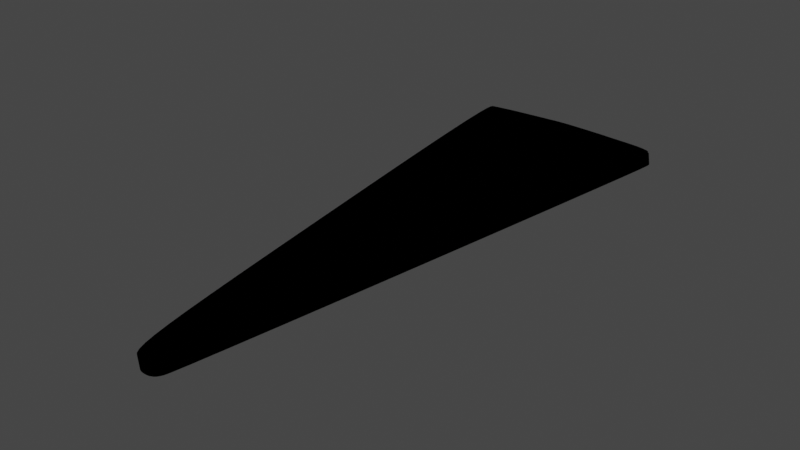 # Source: Dreieck-kl..blend  (saved by Blender 2.93.20; exported with 4.5.12 LTS)
import bpy
from mathutils import Matrix  # noqa: F401  (used for matrix-valued properties, if any)

bpy.ops.wm.read_factory_settings(use_empty=True)
scene = bpy.context.scene
scene.name = 'Scene'

# ---- collections
col_collection = bpy.data.collections.new('Collection'); scene.collection.children.link(col_collection)

# ---- materials (node trees are filled in below, after node groups)
mat_svgmat_001 = bpy.data.materials.new('SVGMat.001')
mat_svgmat_001.use_transparent_shadow = False
mat_svgmat_001.diffuse_color = (0.0, 0.0, 0.0, 1.0)

# ---- material node trees

# ---- world
world_world = bpy.data.worlds.new('World'); scene.world = world_world
world_world.use_nodes = True; world_world.node_tree.nodes.clear()
_N = world_world.node_tree.nodes; _L = world_world.node_tree.links
n0 = _N.new('ShaderNodeOutputWorld'); n0.name = 'World Output'; n0.location = (300, 300)
n1 = _N.new('ShaderNodeBackground'); n1.name = 'Background'; n1.location = (10, 300)
n1.inputs[0].default_value = (0.05088, 0.05088, 0.05088, 1.0)
_L.new(n1.outputs[0], n0.inputs[0])
n0.is_active_output = True
world_world.color = (0.05088, 0.05088, 0.05088)
world_world.use_sun_shadow = False
world_world.sun_shadow_jitter_overblur = 0.0

# ---- lights
light_light = bpy.data.lights.new('Light', 'POINT')
light_light.transmission_factor = 0.0
light_light.energy = 1000.0
light_light.shadow_soft_size = 0.1
light_light.shadow_maximum_resolution = 0.006
light_light.use_absolute_resolution = True

# ---- meshes
me_curve_084 = bpy.data.meshes.new('Curve.084')
me_curve_084.from_pydata([(0.008377, 0.1473, -0.003083), (0.006239, 0.1471, -0.003083), (0.004123, 0.1469, -0.003083), (0.002053, 0.1467, -0.003083), (5.037e-05, 0.1465, -0.003083), (-0.001862, 0.1463, -0.003083), (-0.003661, 0.1461, -0.003083), (-0.005324, 0.1459, -0.003083), (-0.006829, 0.1457, -0.003083), (-0.008153, 0.1455, -0.003083), (-0.009274, 0.1453, -0.003083), (-0.01017, 0.1451, -0.003083), (-0.01081, 0.1449, -0.003083), (-0.01121, 0.1436, -0.003083), (-0.01122, 0.1401, -0.003083), (-0.01083, 0.1345, -0.003083), (-0.01004, 0.1268, -0.003083), (-0.008865, 0.117, -0.003083), (-0.007302, 0.1051, -0.003083), (-0.005353, 0.09103, -0.003083), (-0.003021, 0.07491, -0.003083), (-0.0003087, 0.05671, -0.003083), (0.002782, 0.03643, -0.003083), (0.00625, 0.01408, -0.003083), (0.01009, -0.01033, -0.003083), (0.0154, -0.04408, -0.003083), (0.01992, -0.0725, -0.003083), (0.02374, -0.09605, -0.003083), (0.02696, -0.1152, -0.003083), (0.02966, -0.1304, -0.003083), (0.03194, -0.1421, -0.003083), (0.03389, -0.1507, -0.003083), (0.0356, -0.1568, -0.003083), (0.03717, -0.1608, -0.003083), (0.0387, -0.1632, -0.003083), (0.04026, -0.1644, -0.003083), (0.04196, -0.1649, -0.003083), (0.0432, -0.165, -0.003083), (0.04434, -0.165, -0.003083), (0.04538, -0.1649, -0.003083), (0.04633, -0.1647, -0.003083), (0.04719, -0.1643, -0.003083), (0.04796, -0.1639, -0.003083), (0.04864, -0.1633, -0.003083), (0.04925, -0.1625, -0.003083), (0.04977, -0.1616, -0.003083), (0.05021, -0.1606, -0.003083), (0.05058, -0.1594, -0.003083), (0.05087, -0.158, -0.003083), (0.05251, -0.1491, -0.003083), (0.05551, -0.1312, -0.003083), (0.0596, -0.1061, -0.003083), (0.06448, -0.07573, -0.003083), (0.06986, -0.04182, -0.003083), (0.07546, -0.006258, -0.003083), (0.08099, 0.02913, -0.003083), (0.08616, 0.0625, -0.003083), (0.09068, 0.09202, -0.003083), (0.09427, 0.1158, -0.003083), (0.09663, 0.1321, -0.003083), (0.09748, 0.1391, -0.003083), (0.09739, 0.1403, -0.003083), (0.09709, 0.1415, -0.003083), (0.09651, 0.1424, -0.003083), (0.0956, 0.1432, -0.003083), (0.0943, 0.144, -0.003083), (0.09255, 0.1446, -0.003083), (0.0903, 0.1451, -0.003083), (0.08748, 0.1456, -0.003083), (0.08403, 0.146, -0.003083), (0.07991, 0.1465, -0.003083), (0.07504, 0.1469, -0.003083), (0.06938, 0.1473, -0.003083), (0.06543, 0.1476, -0.003083), (0.0615, 0.1479, -0.003083), (0.05762, 0.1482, -0.003083), (0.05384, 0.1484, -0.003083), (0.05021, 0.1486, -0.003083), (0.04676, 0.1488, -0.003083), (0.04354, 0.1489, -0.003083), (0.04059, 0.149, -0.003083), (0.03796, 0.1491, -0.003083), (0.03568, 0.1491, -0.003083), (0.0338, 0.1491, -0.003083), (0.03237, 0.149, -0.003083), (0.03105, 0.1489, -0.003083), (0.02952, 0.1488, -0.003083), (0.0278, 0.1487, -0.003083), (0.02592, 0.1486, -0.003083), (0.0239, 0.1484, -0.003083), (0.02178, 0.1483, -0.003083), (0.01959, 0.1481, -0.003083), (0.01734, 0.148, -0.003083), (0.01506, 0.1478, -0.003083), (0.0128, 0.1476, -0.003083), (0.01056, 0.1475, -0.003083), (0.007374, 0.1473, 0.00331), (0.005236, 0.1472, 0.00331), (0.003121, 0.147, 0.00331), (0.00105, 0.1468, 0.00331), (-0.0009523, 0.1466, 0.00331), (-0.002864, 0.1463, 0.00331), (-0.004663, 0.1461, 0.00331), (-0.006327, 0.1459, 0.00331), (-0.007832, 0.1457, 0.00331), (-0.009156, 0.1455, 0.00331), (-0.01028, 0.1453, 0.00331), (-0.01117, 0.1451, 0.00331), (-0.01182, 0.1449, 0.00331), (-0.01222, 0.1436, 0.00331), (-0.01222, 0.1401, 0.00331), (-0.01183, 0.1346, 0.00331), (-0.01104, 0.1269, 0.00331), (-0.009868, 0.117, 0.00331), (-0.008305, 0.1051, 0.00331), (-0.006356, 0.09108, 0.00331), (-0.004024, 0.07496, 0.00331), (-0.001311, 0.05676, 0.00331), (0.00178, 0.03648, 0.00331), (0.005247, 0.01414, 0.00331), (0.009088, -0.01027, 0.00331), (0.0144, -0.04403, 0.00331), (0.01892, -0.07245, 0.00331), (0.02274, -0.096, 0.00331), (0.02596, -0.1151, 0.00331), (0.02866, -0.1303, 0.00331), (0.03093, -0.142, 0.00331), (0.03289, -0.1507, 0.00331), (0.0346, -0.1568, 0.00331), (0.03617, -0.1608, 0.00331), (0.03769, -0.1632, 0.00331), (0.03926, -0.1643, 0.00331), (0.04096, -0.1648, 0.00331), (0.04219, -0.1649, 0.00331), (0.04333, -0.1649, 0.00331), (0.04438, -0.1648, 0.00331), (0.04533, -0.1646, 0.00331), (0.04618, -0.1643, 0.00331), (0.04696, -0.1638, 0.00331), (0.04764, -0.1632, 0.00331), (0.04824, -0.1625, 0.00331), (0.04877, -0.1616, 0.00331), (0.04921, -0.1605, 0.00331), (0.04958, -0.1593, 0.00331), (0.04987, -0.1579, 0.00331), (0.05151, -0.1491, 0.00331), (0.05451, -0.1312, 0.00331), (0.0586, -0.1061, 0.00331), (0.06348, -0.07568, 0.00331), (0.06886, -0.04177, 0.00331), (0.07446, -0.006206, 0.00331), (0.07999, 0.02918, 0.00331), (0.08515, 0.06255, 0.00331), (0.08968, 0.09207, 0.00331), (0.09326, 0.1159, 0.00331), (0.09563, 0.1322, 0.00331), (0.09648, 0.1391, 0.00331), (0.09639, 0.1404, 0.00331), (0.09608, 0.1415, 0.00331), (0.0946, 0.1433, 0.00331), (0.0933, 0.144, 0.00331), (0.09155, 0.1446, 0.00331), (0.0893, 0.1452, 0.00331), (0.08647, 0.1457, 0.00331), (0.08303, 0.1461, 0.00331), (0.07891, 0.1465, 0.00331), (0.07404, 0.1469, 0.00331), (0.06838, 0.1473, 0.00331), (0.06443, 0.1477, 0.00331), (0.06049, 0.148, 0.00331), (0.05662, 0.1482, 0.00331), (0.05284, 0.1485, 0.00331), (0.04921, 0.1487, 0.00331), (0.04576, 0.1488, 0.00331), (0.04254, 0.149, 0.00331), (0.03959, 0.1491, 0.00331), (0.03695, 0.1491, 0.00331), (0.03468, 0.1491, 0.00331), (0.0328, 0.1491, 0.00331), (0.03136, 0.149, 0.00331), (0.03005, 0.149, 0.00331), (0.02852, 0.1488, 0.00331), (0.0268, 0.1487, 0.00331), (0.02492, 0.1486, 0.00331), (0.0229, 0.1485, 0.00331), (0.02078, 0.1483, 0.00331), (0.01858, 0.1482, 0.00331), (0.01634, 0.148, 0.00331), (0.01406, 0.1478, 0.00331), (0.01179, 0.1477, 0.00331), (0.009554, 0.1475, 0.00331)], [], [(19, 20, 116, 115), (78, 79, 174, 173), (27, 28, 124, 123), (73, 74, 169, 168), (14, 64, 159, 110), (56, 57, 153, 152), (51, 52, 148, 147), (5, 6, 102, 101), (13, 14, 110, 109), (33, 34, 130, 129), (69, 70, 165, 164), (64, 65, 160, 159), (84, 85, 180, 179), (92, 93, 188, 187), (45, 46, 142, 141), (18, 19, 115, 114), (79, 80, 175, 174), (26, 27, 123, 122), (65, 66, 161, 160), (57, 58, 154, 153), (91, 92, 187, 186), (46, 47, 143, 142), (4, 5, 101, 100), (25, 26, 122, 121), (74, 75, 170, 169), (83, 84, 179, 178), (52, 53, 149, 148), (47, 48, 144, 143), (3, 4, 100, 99), (38, 39, 135, 134), (12, 13, 109, 108), (17, 18, 114, 113), (80, 81, 176, 175), (70, 71, 166, 165), (37, 38, 134, 133), (90, 91, 186, 185), (11, 12, 108, 107), (16, 17, 113, 112), (81, 82, 177, 176), (24, 25, 121, 120), (75, 76, 171, 170), (32, 33, 129, 128), (36, 37, 133, 132), (66, 67, 162, 161), (58, 59, 155, 154), (14, 63, 64), (14, 62, 63), (53, 54, 150, 149), (2, 3, 99, 98), (39, 40, 136, 135), (82, 83, 178, 177), (31, 32, 128, 127), (89, 90, 185, 184), (48, 49, 145, 144), (1, 2, 98, 97), (10, 11, 107, 106), (15, 16, 112, 111), (23, 24, 120, 119), (71, 72, 167, 166), (35, 36, 132, 131), (59, 60, 156, 155), (54, 55, 151, 150), (88, 89, 184, 183), (40, 41, 137, 136), (9, 10, 106, 105), (76, 77, 172, 171), (30, 31, 127, 126), (67, 68, 163, 162), (49, 50, 146, 145), (0, 1, 97, 96), (41, 42, 138, 137), (14, 15, 111, 110), (22, 23, 119, 118), (60, 61, 157, 156), (87, 88, 183, 182), (95, 0, 96, 190), (42, 43, 139, 138), (8, 9, 105, 104), (21, 22, 118, 117), (77, 78, 173, 172), (29, 30, 126, 125), (72, 73, 168, 167), (61, 62, 158, 157), (55, 56, 152, 151), (7, 8, 104, 103), (28, 29, 125, 124), (34, 35, 131, 130), (68, 69, 164, 163), (86, 87, 182, 181), (50, 51, 147, 146), (94, 95, 190, 189), (43, 44, 140, 139), (62, 14, 110, 158), (20, 21, 117, 116), (178, 176, 177), (178, 175, 176), (179, 175, 178), (179, 174, 175), (180, 174, 179), (180, 173, 174), (181, 173, 180), (182, 173, 181), (182, 172, 173), (183, 172, 182), (183, 171, 172), (184, 171, 183), (185, 171, 184), (185, 170, 171), (186, 170, 185), (186, 169, 170), (187, 169, 186), (188, 169, 187), (188, 168, 169), (189, 168, 188), (190, 168, 189), (190, 167, 168), (96, 167, 190), (97, 167, 96), (97, 166, 167), (98, 166, 97), (99, 166, 98), (99, 165, 166), (100, 165, 99), (101, 165, 100), (101, 164, 165), (102, 164, 101), (103, 164, 102), (103, 163, 164), (104, 163, 103), (105, 163, 104), (105, 162, 163), (106, 162, 105), (107, 162, 106), (107, 161, 162), (108, 161, 107), (109, 161, 108), (109, 160, 161), (109, 159, 160), (110, 159, 109), (110, 157, 158), (110, 156, 157), (111, 156, 110), (111, 155, 156), (112, 155, 111), (112, 154, 155), (113, 154, 112), (114, 154, 113), (114, 153, 154), (115, 153, 114), (115, 152, 153), (116, 152, 115), (117, 152, 116), (117, 151, 152), (118, 151, 117), (119, 151, 118), (119, 150, 151), (120, 150, 119), (120, 149, 150), (121, 149, 120), (121, 148, 149), (122, 148, 121), (123, 148, 122), (123, 147, 148), (124, 147, 123), (124, 146, 147), (125, 146, 124), (126, 146, 125), (126, 145, 146), (127, 145, 126), (127, 144, 145), (128, 144, 127), (129, 144, 128), (129, 143, 144), (129, 142, 143), (129, 141, 142), (130, 141, 129), (130, 140, 141), (130, 139, 140), (131, 139, 130), (131, 138, 139), (131, 137, 138), (131, 136, 137), (132, 136, 131), (132, 135, 136), (133, 135, 132), (133, 134, 135), (6, 7, 103, 102), (44, 45, 141, 140), (93, 94, 189, 188), (85, 86, 181, 180)])
_uv = me_curve_084.uv_layers.new(name='UVMap')
_uv.uv.foreach_set('vector', [0.0, 0.0, 0.0, 0.0, 0.0, 0.0, 0.0, 0.0, 0.0, 0.0, 0.0, 0.0, 0.0, 0.0, 0.0, 0.0, 0.0, 0.0, 0.0, 0.0, 0.0, 0.0, 0.0, 0.0, 0.0, 0.0, 0.0, 0.0, 0.0, 0.0, 0.0, 0.0, 0.1474, 0.0, 0.6737, 0.0, 0.6737, 0.0, 0.1474, 0.0, 0.0, 0.0, 0.0, 0.0, 0.0, 0.0, 0.0, 0.0, 0.0, 0.0, 0.0, 0.0, 0.0, 0.0, 0.0, 0.0, 0.0, 0.0, 0.0, 0.0, 0.0, 0.0, 0.0, 0.0, 0.0, 0.0, 0.0, 0.0, 0.0, 0.0, 0.0, 0.0, 0.0, 0.0, 0.0, 0.0, 0.0, 0.0, 0.0, 0.0, 0.0, 0.0, 0.0, 0.0, 0.0, 0.0, 0.0, 0.0, 0.0, 0.0, 0.0, 0.0, 0.0, 0.0, 0.0, 0.0, 0.0, 0.0, 0.0, 0.0, 0.0, 0.0, 0.0, 0.0, 0.0, 0.0, 0.0, 0.0, 0.0, 0.0, 0.0, 0.0, 0.0, 0.0, 0.0, 0.0, 0.0, 0.0, 0.0, 0.0, 0.0, 0.0, 0.0, 0.0, 0.0, 0.0, 0.0, 0.0, 0.0, 0.0, 0.0, 0.0, 0.0, 0.0, 0.0, 0.0, 0.0, 0.0, 0.0, 0.0, 0.0, 0.0, 0.0, 0.0, 0.0, 0.0, 0.0, 0.0, 0.0, 0.0, 0.0, 0.0, 0.0, 0.0, 0.0, 0.0, 0.0, 0.0, 0.0, 0.0, 0.0, 0.0, 0.0, 0.0, 0.0, 0.0, 0.0, 0.0, 0.0, 0.0, 0.0, 0.0, 0.0, 0.0, 0.0, 0.0, 0.0, 0.0, 0.0, 0.0, 0.0, 0.0, 0.0, 0.0, 0.0, 0.0, 0.0, 0.0, 0.0, 0.0, 0.0, 0.0, 0.0, 0.0, 0.0, 0.0, 0.0, 0.0, 0.0, 0.0, 0.0, 0.0, 0.0, 0.0, 0.0, 0.0, 0.0, 0.0, 0.0, 0.0, 0.0, 0.0, 0.0, 0.0, 0.0, 0.0, 0.0, 0.0, 0.0, 0.0, 0.0, 0.0, 0.0, 0.0, 0.0, 0.0, 0.0, 0.0, 0.0, 0.0, 0.0, 0.0, 0.0, 0.0, 0.0, 0.0, 0.0, 0.0, 0.0, 0.0, 0.0, 0.0, 0.0, 0.0, 0.0, 0.0, 0.0, 0.0, 0.0, 0.0, 0.0, 0.0, 0.0, 0.0, 0.0, 0.0, 0.0, 0.0, 0.0, 0.0, 0.0, 0.0, 0.0, 0.0, 0.0, 0.0, 0.0, 0.0, 0.0, 0.0, 0.0, 0.0, 0.0, 0.0, 0.0, 0.0, 0.0, 0.0, 0.0, 0.0, 0.0, 0.0, 0.0, 0.0, 0.0, 0.0, 0.0, 0.0, 0.0, 0.0, 0.0, 0.0, 0.0, 0.0, 0.0, 0.0, 0.0, 0.0, 0.0, 0.0, 0.0, 0.0, 0.0, 0.0, 0.0, 0.0, 0.0, 0.0, 0.0, 0.0, 0.0, 0.0, 0.0, 0.0, 0.0, 0.0, 0.0, 0.0, 0.0, 0.0, 0.0, 0.0, 0.0, 0.0, 0.0, 0.0, 0.0, 0.0, 0.0, 0.0, 0.0, 0.0, 0.0, 0.0, 0.0, 0.0, 0.0, 0.0, 0.0, 0.0, 0.0, 0.0, 0.0, 0.0, 0.0, 0.0, 0.0, 0.0, 0.0, 0.0, 0.0, 0.0, 0.0, 0.0, 0.0, 0.0, 0.0, 0.0, 0.0, 0.0, 0.1474, 0.0, 0.6632, 0.0, 0.6737, 0.0, 0.1474, 0.0, 0.6526, 0.0, 0.6632, 0.0, 0.0, 0.0, 0.0, 0.0, 0.0, 0.0, 0.0, 0.0, 0.0, 0.0, 0.0, 0.0, 0.0, 0.0, 0.0, 0.0, 0.0, 0.0, 0.0, 0.0, 0.0, 0.0, 0.0, 0.0, 0.0, 0.0, 0.0, 0.0, 0.0, 0.0, 0.0, 0.0, 0.0, 0.0, 0.0, 0.0, 0.0, 0.0, 0.0, 0.0, 0.0, 0.0, 0.0, 0.0, 0.0, 0.0, 0.0, 0.0, 0.0, 0.0, 0.0, 0.0, 0.0, 0.0, 0.0, 0.0, 0.0, 0.0, 0.0, 0.0, 0.0, 0.0, 0.0, 0.0, 0.0, 0.0, 0.0, 0.0, 0.0, 0.0, 0.0, 0.0, 0.0, 0.0, 0.0, 0.0, 0.0, 0.0, 0.0, 0.0, 0.0, 0.0, 0.0, 0.0, 0.0, 0.0, 0.0, 0.0, 0.0, 0.0, 0.0, 0.0, 0.0, 0.0, 0.0, 0.0, 0.0, 0.0, 0.0, 0.0, 0.0, 0.0, 0.0, 0.0, 0.0, 0.0, 0.0, 0.0, 0.0, 0.0, 0.0, 0.0, 0.0, 0.0, 0.0, 0.0, 0.0, 0.0, 0.0, 0.0, 0.0, 0.0, 0.0, 0.0, 0.0, 0.0, 0.0, 0.0, 0.0, 0.0, 0.0, 0.0, 0.0, 0.0, 0.0, 0.0, 0.0, 0.0, 0.0, 0.0, 0.0, 0.0, 0.0, 0.0, 0.0, 0.0, 0.0, 0.0, 0.0, 0.0, 0.0, 0.0, 0.0, 0.0, 0.0, 0.0, 0.0, 0.0, 0.0, 0.0, 0.0, 0.0, 0.0, 0.0, 0.0, 0.0, 0.0, 0.0, 0.0, 0.0, 0.0, 0.0, 0.0, 0.0, 0.0, 0.0, 0.0, 0.0, 0.0, 0.0, 0.0, 0.0, 0.0, 0.0, 0.0, 0.0, 0.0, 0.0, 0.0, 0.0, 0.0, 0.0, 0.0, 0.0, 0.0, 0.0, 0.0, 0.0, 0.0, 0.0, 0.0, 0.0, 0.0, 0.0, 0.0, 0.0, 0.0, 0.0, 0.0, 0.0, 0.0, 0.0, 0.0, 0.0, 0.0, 0.0, 0.0, 0.0, 0.0, 0.0, 0.0, 0.0, 0.0, 0.0, 0.0, 0.0, 0.0, 0.0, 0.0, 0.0, 0.0, 0.0, 0.0, 0.0, 0.0, 0.0, 0.0, 0.0, 0.0, 0.0, 0.0, 0.0, 0.0, 0.0, 0.0, 0.0, 0.0, 0.0, 0.0, 0.0, 0.0, 0.0, 0.0, 0.0, 0.0, 0.0, 0.0, 0.0, 0.0, 0.0, 0.0, 0.0, 0.0, 0.0, 0.0, 0.0, 0.0, 0.0, 0.0, 0.0, 0.0, 0.0, 0.0, 0.0, 0.0, 0.0, 0.0, 0.0, 0.0, 0.0, 0.0, 0.0, 0.0, 0.0, 0.0, 0.0, 0.0, 0.0, 0.0, 0.0, 0.0, 0.0, 0.0, 0.0, 0.0, 0.0, 0.0, 0.0, 0.0, 0.0, 0.0, 0.0, 0.0, 0.0, 0.0, 0.0, 0.0, 0.0, 0.0, 0.0, 0.0, 0.0, 0.0, 0.0, 0.0, 0.0, 0.0, 0.0, 0.0, 0.0, 0.0, 0.0, 0.0, 0.0, 0.0, 0.0, 0.0, 0.0, 0.0, 0.0, 0.0, 0.0, 0.0, 0.0, 0.0, 0.0, 0.0, 0.0, 0.0, 0.0, 0.0, 0.0, 0.0, 0.0, 0.0, 0.0, 0.0, 0.0, 0.0, 0.0, 0.0, 0.0, 0.0, 0.0, 0.0, 0.0, 0.0, 0.0, 0.0, 0.0, 0.6526, 0.0, 0.1474, 0.0, 0.1474, 0.0, 0.6526, 0.0, 0.0, 0.0, 0.0, 0.0, 0.0, 0.0, 0.0, 0.0, 0.8737, 0.0, 0.8526, 0.0, 0.8632, 0.0, 0.8737, 0.0, 0.8421, 0.0, 0.8526, 0.0, 0.8842, 0.0, 0.8421, 0.0, 0.8737, 0.0, 0.8842, 0.0, 0.8316, 0.0, 0.8421, 0.0, 0.8947, 0.0, 0.8316, 0.0, 0.8842, 0.0, 0.8947, 0.0, 0.8211, 0.0, 0.8316, 0.0, 0.9053, 0.0, 0.8211, 0.0, 0.8947, 0.0, 0.9158, 0.0, 0.8211, 0.0, 0.9053, 0.0, 0.9158, 0.0, 0.8105, 0.0, 0.8211, 0.0, 0.9263, 0.0, 0.8105, 0.0, 0.9158, 0.0, 0.9263, 0.0, 0.8, 0.0, 0.8105, 0.0, 0.9368, 0.0, 0.8, 0.0, 0.9263, 0.0, 0.9474, 0.0, 0.8, 0.0, 0.9368, 0.0, 0.9474, 0.0, 0.7895, 0.0, 0.8, 0.0, 0.9579, 0.0, 0.7895, 0.0, 0.9474, 0.0, 0.9579, 0.0, 0.7789, 0.0, 0.7895, 0.0, 0.9684, 0.0, 0.7789, 0.0, 0.9579, 0.0, 0.9789, 0.0, 0.7789, 0.0, 0.9684, 0.0, 0.9789, 0.0, 0.7684, 0.0, 0.7789, 0.0, 0.9895, 0.0, 0.7684, 0.0, 0.9789, 0.0, 1.0, 0.0, 0.7684, 0.0, 0.9895, 0.0, 1.0, 0.0, 0.7579, 0.0, 0.7684, 0.0, 0.0, 0.0, 0.7579, 0.0, 1.0, 0.0, 0.01053, 0.0, 0.7579, 0.0, 0.0, 0.0, 0.01053, 0.0, 0.7474, 0.0, 0.7579, 0.0, 0.02105, 0.0, 0.7474, 0.0, 0.01053, 0.0, 0.03158, 0.0, 0.7474, 0.0, 0.02105, 0.0, 0.03158, 0.0, 0.7368, 0.0, 0.7474, 0.0, 0.04211, 0.0, 0.7368, 0.0, 0.03158, 0.0, 0.05263, 0.0, 0.7368, 0.0, 0.04211, 0.0, 0.05263, 0.0, 0.7263, 0.0, 0.7368, 0.0, 0.06316, 0.0, 0.7263, 0.0, 0.05263, 0.0, 0.07368, 0.0, 0.7263, 0.0, 0.06316, 0.0, 0.07368, 0.0, 0.7158, 0.0, 0.7263, 0.0, 0.08421, 0.0, 0.7158, 0.0, 0.07368, 0.0, 0.09474, 0.0, 0.7158, 0.0, 0.08421, 0.0, 0.09474, 0.0, 0.7053, 0.0, 0.7158, 0.0, 0.1053, 0.0, 0.7053, 0.0, 0.09474, 0.0, 0.1158, 0.0, 0.7053, 0.0, 0.1053, 0.0, 0.1158, 0.0, 0.6947, 0.0, 0.7053, 0.0, 0.1263, 0.0, 0.6947, 0.0, 0.1158, 0.0, 0.1368, 0.0, 0.6947, 0.0, 0.1263, 0.0, 0.1368, 0.0, 0.6842, 0.0, 0.6947, 0.0, 0.1368, 0.0, 0.6737, 0.0, 0.6842, 0.0, 0.1474, 0.0, 0.6737, 0.0, 0.1368, 0.0, 0.1474, 0.0, 0.6421, 0.0, 0.6526, 0.0, 0.1474, 0.0, 0.6316, 0.0, 0.6421, 0.0, 0.1579, 0.0, 0.6316, 0.0, 0.1474, 0.0, 0.1579, 0.0, 0.6211, 0.0, 0.6316, 0.0, 0.1684, 0.0, 0.6211, 0.0, 0.1579, 0.0, 0.1684, 0.0, 0.6105, 0.0, 0.6211, 0.0, 0.1789, 0.0, 0.6105, 0.0, 0.1684, 0.0, 0.1895, 0.0, 0.6105, 0.0, 0.1789, 0.0, 0.1895, 0.0, 0.6, 0.0, 0.6105, 0.0, 0.2, 0.0, 0.6, 0.0, 0.1895, 0.0, 0.2, 0.0, 0.5895, 0.0, 0.6, 0.0, 0.2105, 0.0, 0.5895, 0.0, 0.2, 0.0, 0.2211, 0.0, 0.5895, 0.0, 0.2105, 0.0, 0.2211, 0.0, 0.5789, 0.0, 0.5895, 0.0, 0.2316, 0.0, 0.5789, 0.0, 0.2211, 0.0, 0.2421, 0.0, 0.5789, 0.0, 0.2316, 0.0, 0.2421, 0.0, 0.5684, 0.0, 0.5789, 0.0, 0.2526, 0.0, 0.5684, 0.0, 0.2421, 0.0, 0.2526, 0.0, 0.5579, 0.0, 0.5684, 0.0, 0.2632, 0.0, 0.5579, 0.0, 0.2526, 0.0, 0.2632, 0.0, 0.5474, 0.0, 0.5579, 0.0, 0.2737, 0.0, 0.5474, 0.0, 0.2632, 0.0, 0.2842, 0.0, 0.5474, 0.0, 0.2737, 0.0, 0.2842, 0.0, 0.5368, 0.0, 0.5474, 0.0, 0.2947, 0.0, 0.5368, 0.0, 0.2842, 0.0, 0.2947, 0.0, 0.5263, 0.0, 0.5368, 0.0, 0.3053, 0.0, 0.5263, 0.0, 0.2947, 0.0, 0.3158, 0.0, 0.5263, 0.0, 0.3053, 0.0, 0.3158, 0.0, 0.5158, 0.0, 0.5263, 0.0, 0.3263, 0.0, 0.5158, 0.0, 0.3158, 0.0, 0.3263, 0.0, 0.5053, 0.0, 0.5158, 0.0, 0.3368, 0.0, 0.5053, 0.0, 0.3263, 0.0, 0.3474, 0.0, 0.5053, 0.0, 0.3368, 0.0, 0.3474, 0.0, 0.4947, 0.0, 0.5053, 0.0, 0.3474, 0.0, 0.4842, 0.0, 0.4947, 0.0, 0.3474, 0.0, 0.4737, 0.0, 0.4842, 0.0, 0.3579, 0.0, 0.4737, 0.0, 0.3474, 0.0, 0.3579, 0.0, 0.4632, 0.0, 0.4737, 0.0, 0.3579, 0.0, 0.4526, 0.0, 0.4632, 0.0, 0.3684, 0.0, 0.4526, 0.0, 0.3579, 0.0, 0.3684, 0.0, 0.4421, 0.0, 0.4526, 0.0, 0.3684, 0.0, 0.4316, 0.0, 0.4421, 0.0, 0.3684, 0.0, 0.4211, 0.0, 0.4316, 0.0, 0.3789, 0.0, 0.4211, 0.0, 0.3684, 0.0, 0.3789, 0.0, 0.4105, 0.0, 0.4211, 0.0, 0.3895, 0.0, 0.4105, 0.0, 0.3789, 0.0, 0.3895, 0.0, 0.4, 0.0, 0.4105, 0.0, 0.0, 0.0, 0.0, 0.0, 0.0, 0.0, 0.0, 0.0, 0.0, 0.0, 0.0, 0.0, 0.0, 0.0, 0.0, 0.0, 0.0, 0.0, 0.0, 0.0, 0.0, 0.0, 0.0, 0.0, 0.0, 0.0, 0.0, 0.0, 0.0, 0.0, 0.0, 0.0])
me_curve_084.materials.append(mat_svgmat_001)
me_curve_084.use_remesh_fix_poles = True
me_curve_084.use_remesh_preserve_attributes = False
me_curve_084.update()

# ---- objects
ob_light = bpy.data.objects.new('Light', light_light)
ob_curve_085 = bpy.data.objects.new('Curve.085', me_curve_084)

# ---- transforms, parenting, visibility, modifiers, constraints
ob_light.location = (4.076, 1.005, 5.904)
ob_light.rotation_euler = (0.6503, 0.05522, 1.866)
ob_light.lock_rotations_4d = False
ob_light.empty_display_type = 'ARROWS'
ob_light.color = (0.0, 0.0, 0.0, 0.0)
ob_light.lineart.crease_threshold = 0.0
ob_curve_085.location = (0.405, 0.115, 0.01369)
ob_curve_085.scale = (7.997, 7.997, 7.997)

# ---- collection membership
col_collection.objects.link(ob_light)
col_collection.objects.link(ob_curve_085)

# ---- scene / render settings (as saved in the file)
scene.frame_start = 1; scene.frame_end = 250; scene.frame_set(1)
scene.render.engine = 'BLENDER_EEVEE_NEXT'
scene.cycles.use_denoising = False
scene.cycles.samples = 128
scene.cycles.sampling_pattern = 'TABULATED_SOBOL'
scene.cycles.use_adaptive_sampling = False
scene.cycles.use_light_tree = False
scene.view_settings.view_transform = 'Filmic'
bpy.context.view_layer.update()

# ---- added for rendering (the .blend has no active camera): camera
cam_auto = bpy.data.cameras.new('AutoCamera')
cam_auto.lens = 50.0
cam_auto.sensor_width = 36.0
cam_auto.clip_end = 1000.0
ob_auto_camera = bpy.data.objects.new('AutoCamera', cam_auto)
scene.collection.objects.link(ob_auto_camera)
ob_auto_camera.location = (3.20826, -2.90323, 1.98447)
ob_auto_camera.rotation_euler = (1.09748, -7.21219e-08, 0.694738)
scene.camera = ob_auto_camera
bpy.context.view_layer.update()
